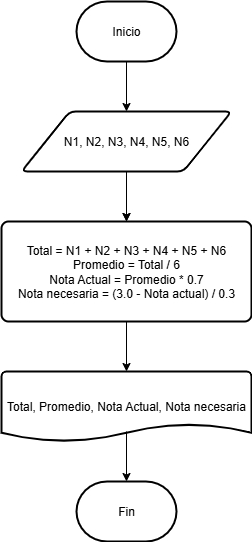

The diagram above was exported from draw.io. Its source (the exported page's mxGraphModel, read from the mxfile embedded in the PNG):
<mxGraphModel dx="1042" dy="623" grid="1" gridSize="10" guides="1" tooltips="1" connect="1" arrows="1" fold="1" page="1" pageScale="1" pageWidth="827" pageHeight="1169" math="0" shadow="0">
  <root>
    <mxCell id="0" />
    <mxCell id="1" parent="0" />
    <mxCell id="g1MNwJLaVADMDovny9ir-1" value="Inicio" style="strokeWidth=2;html=1;shape=mxgraph.flowchart.terminator;whiteSpace=wrap;" vertex="1" parent="1">
      <mxGeometry x="364" y="10" width="100" height="60" as="geometry" />
    </mxCell>
    <mxCell id="g1MNwJLaVADMDovny9ir-2" value="" style="endArrow=classic;html=1;rounded=0;" edge="1" parent="1">
      <mxGeometry width="50" height="50" relative="1" as="geometry">
        <mxPoint x="414" y="70" as="sourcePoint" />
        <mxPoint x="414" y="120" as="targetPoint" />
      </mxGeometry>
    </mxCell>
    <mxCell id="g1MNwJLaVADMDovny9ir-7" value="" style="edgeStyle=orthogonalEdgeStyle;rounded=0;orthogonalLoop=1;jettySize=auto;html=1;" edge="1" parent="1" source="g1MNwJLaVADMDovny9ir-3" target="g1MNwJLaVADMDovny9ir-4">
      <mxGeometry relative="1" as="geometry" />
    </mxCell>
    <mxCell id="g1MNwJLaVADMDovny9ir-3" value="N1, N2, N3, N4, N5, N6" style="shape=parallelogram;html=1;strokeWidth=2;perimeter=parallelogramPerimeter;whiteSpace=wrap;rounded=1;arcSize=12;size=0.23;" vertex="1" parent="1">
      <mxGeometry x="309" y="120" width="210" height="60" as="geometry" />
    </mxCell>
    <mxCell id="g1MNwJLaVADMDovny9ir-4" value="&lt;div&gt;Total = N1 + N2 + N3 + N4 + N5 + N6&lt;/div&gt;&lt;div&gt;Promedio = Total / 6&lt;/div&gt;&lt;div&gt;Nota Actual = Promedio * 0.7&lt;/div&gt;&lt;div&gt;Nota necesaria = (3.0 - Nota actual) / 0.3&lt;/div&gt;" style="rounded=1;whiteSpace=wrap;html=1;absoluteArcSize=1;arcSize=14;strokeWidth=2;" vertex="1" parent="1">
      <mxGeometry x="289" y="230" width="250" height="100" as="geometry" />
    </mxCell>
    <mxCell id="g1MNwJLaVADMDovny9ir-5" value="" style="endArrow=classic;html=1;rounded=0;" edge="1" parent="1">
      <mxGeometry width="50" height="50" relative="1" as="geometry">
        <mxPoint x="414" y="180" as="sourcePoint" />
        <mxPoint x="414" y="230" as="targetPoint" />
      </mxGeometry>
    </mxCell>
    <mxCell id="g1MNwJLaVADMDovny9ir-6" value="Total, Promedio, Nota Actual, Nota necesaria" style="strokeWidth=2;html=1;shape=mxgraph.flowchart.document2;whiteSpace=wrap;size=0.25;" vertex="1" parent="1">
      <mxGeometry x="289" y="380" width="250" height="70" as="geometry" />
    </mxCell>
    <mxCell id="g1MNwJLaVADMDovny9ir-8" value="" style="endArrow=classic;html=1;rounded=0;" edge="1" parent="1">
      <mxGeometry width="50" height="50" relative="1" as="geometry">
        <mxPoint x="414" y="330" as="sourcePoint" />
        <mxPoint x="414" y="380" as="targetPoint" />
      </mxGeometry>
    </mxCell>
    <mxCell id="g1MNwJLaVADMDovny9ir-9" value="Fin" style="strokeWidth=2;html=1;shape=mxgraph.flowchart.terminator;whiteSpace=wrap;" vertex="1" parent="1">
      <mxGeometry x="364" y="490" width="100" height="60" as="geometry" />
    </mxCell>
    <mxCell id="g1MNwJLaVADMDovny9ir-10" value="" style="endArrow=classic;html=1;rounded=0;" edge="1" parent="1">
      <mxGeometry width="50" height="50" relative="1" as="geometry">
        <mxPoint x="414" y="440" as="sourcePoint" />
        <mxPoint x="414" y="490" as="targetPoint" />
      </mxGeometry>
    </mxCell>
  </root>
</mxGraphModel>